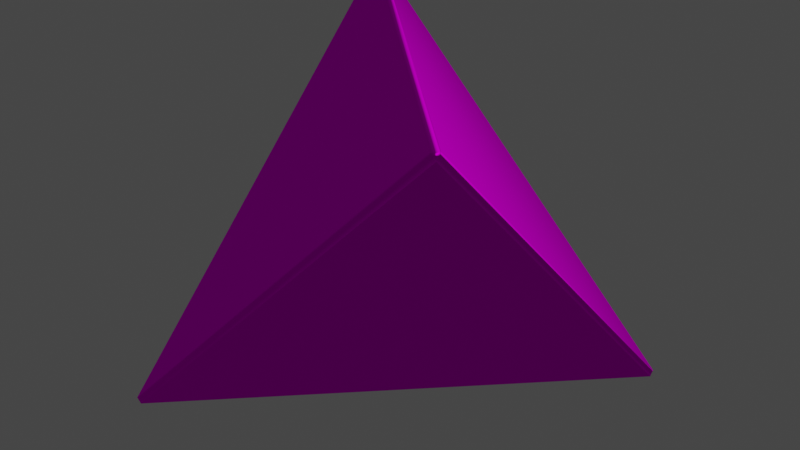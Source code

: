 # Source: d4.blend  (saved by Blender 4.1.24; exported with 4.5.12 LTS)
import bpy
from mathutils import Matrix  # noqa: F401  (used for matrix-valued properties, if any)

bpy.ops.wm.read_factory_settings(use_empty=True)
scene = bpy.context.scene
scene.name = 'Scene'

# ---- images (referenced by path relative to the original .blend; pixels are not part of the script)
import os
ASSET_DIR = os.environ.get("B2B_ASSET_DIR", "")  # directory of the original .blend (textures are referenced by path, not embedded)
HERE = os.path.dirname(os.path.abspath(__file__))  # packed textures are extracted next to this script under _unpacked/

def load_image(name, relpath, width, height, colorspace="sRGB"):
    """Load a texture the original file referenced (path relative to the .blend, or extracted next to this script)."""
    p = next((c for c in (os.path.join(HERE, relpath), os.path.join(ASSET_DIR, relpath)) if relpath and os.path.exists(c)), "")
    if p:
        img = bpy.data.images.load(p, check_existing=True)
        img.name = name
    else:  # same state as the original file: an image datablock whose file is absent (Cycles renders it pink)
        img = bpy.data.images.new(name, width, height)
        img.source = "FILE"
        img.filepath = "//" + (relpath or name)
    img.colorspace_settings.name = colorspace
    return img
img_d4_uv_png_001 = load_image('d4_uv.png.001', 'd4_uv.png', 1024, 1024, 'sRGB')
img_d4_bump_png = load_image('d4_bump.png', 'd4_bump.png', 1024, 1024, 'Non-Color')
img_d4_emissive_png_001 = load_image('d4_emissive.png.001', 'd4_emissive.png', 1024, 1024, 'sRGB')

# ---- materials (node trees are filled in below, after node groups)
mat_material_0 = bpy.data.materials.new('Material_0')
mat_material_0.surface_render_method = 'BLENDED'
mat_material_0.blend_method = 'BLEND'
mat_material_0.use_backface_culling = True
mat_material_0.use_transparent_shadow = False

# ---- material node trees
mat_material_0.use_nodes = True; mat_material_0.node_tree.nodes.clear()
_N = mat_material_0.node_tree.nodes; _L = mat_material_0.node_tree.links
n0 = _N.new('ShaderNodeBsdfPrincipled'); n0.name = 'Principled BSDF'; n0.location = (179, 300)
n0.distribution = 'GGX'
n0.subsurface_method = 'BURLEY'
n0.inputs[2].default_value = 0.8
n0.inputs[3].default_value = 1.3
n0.inputs[9].default_value = (0.0, 0.0, 0.0)
n0.inputs[10].default_value = 0.0
n0.inputs[13].default_value = 0.0
n0.inputs[20].default_value = 0.25
n0.inputs[25].default_value = 0.0
n0.inputs[28].default_value = 0.05
n1 = _N.new('ShaderNodeOutputMaterial'); n1.name = 'Material Output'; n1.location = (489, 270)
n2 = _N.new('ShaderNodeMix'); n2.name = 'Mix'; n2.location = (-340, 269)
n2.label = 'Mix Vertex Color'
n2.data_type = 'RGBA'
n2.blend_type = 'MULTIPLY'
n2.inputs[0].default_value = 1.0
n3 = _N.new('ShaderNodeMath'); n3.name = 'Math'; n3.location = (-340, 10)
n3.label = 'Mix Vertex Alpha'
n3.operation = 'MULTIPLY'
n3.inputs[2].default_value = 0.0
n4 = _N.new('ShaderNodeVertexColor'); n4.name = 'Vertex Color'; n4.location = (-650, -30)
n4.layer_name = 'Col'
n5 = _N.new('ShaderNodeTexImage'); n5.name = 'Image Texture'; n5.location = (-765, 280)
n5.label = 'BASE COLOR'
n5.image = img_d4_uv_png_001
n5.extension = 'EXTEND'
n6 = _N.new('ShaderNodeTexImage'); n6.name = 'Image Texture.001'; n6.location = (-726, -240)
n6.image = img_d4_bump_png
n7 = _N.new('ShaderNodeTexImage'); n7.name = 'Image Texture.002'; n7.location = (-370, -391)
n7.image = img_d4_emissive_png_001
n8 = _N.new('ShaderNodeBump'); n8.name = 'Bump'; n8.location = (-423, -157)
n8.inputs[1].default_value = 1.0
n8.inputs[2].default_value = 1.0
n9 = _N.new('ShaderNodeNormalMap'); n9.name = 'Normal Map'; n9.location = (-200, -125)
_L.new(n0.outputs[0], n1.inputs[0])
_L.new(n2.outputs[2], n0.inputs[0])
_L.new(n3.outputs[0], n0.inputs[4])
_L.new(n4.outputs[0], n2.inputs[7])
_L.new(n4.outputs[1], n3.inputs[1])
_L.new(n5.outputs[0], n2.inputs[6])
_L.new(n5.outputs[1], n3.inputs[0])
_L.new(n8.outputs[0], n9.inputs[1])
_L.new(n9.outputs[0], n0.inputs[5])
_L.new(n6.outputs[0], n8.inputs[3])
_L.new(n7.outputs[0], n0.inputs[27])
n1.is_active_output = True

# ---- world
world_world = bpy.data.worlds.new('World'); scene.world = world_world
world_world.use_nodes = True; world_world.node_tree.nodes.clear()
_N = world_world.node_tree.nodes; _L = world_world.node_tree.links
n0 = _N.new('ShaderNodeOutputWorld'); n0.name = 'World Output'; n0.location = (300, 300)
n1 = _N.new('ShaderNodeBackground'); n1.name = 'Background'; n1.location = (10, 300)
n1.inputs[0].default_value = (0.05088, 0.05088, 0.05088, 1.0)
_L.new(n1.outputs[0], n0.inputs[0])
n0.is_active_output = True
world_world.color = (0.05088, 0.05088, 0.05088)
world_world.use_sun_shadow = False
world_world.sun_shadow_jitter_overblur = 0.0

# ---- meshes
me_mesh_0 = bpy.data.meshes.new('Mesh_0')
me_mesh_0.from_pydata([(-67.64, -65.79, -67.64), (67.64, -67.64, 65.79), (65.79, -67.64, 67.64), (-67.64, 65.79, 67.64), (-67.64, -67.64, -65.79), (67.64, -65.79, 67.64), (67.64, 65.79, -67.64), (67.64, 67.64, -65.79), (65.79, 67.64, -67.64), (-65.79, -67.64, -67.64), (-65.79, 67.64, 67.64), (-67.64, 67.64, 65.79)], [], [(2, 3, 4), (10, 5, 7), (11, 8, 0), (1, 9, 6), (6, 7, 5, 1), (11, 10, 7, 8), (0, 4, 3, 11), (9, 0, 8, 6), (10, 3, 2, 5), (3, 10, 11), (2, 1, 5), (4, 0, 9), (7, 6, 8), (1, 2, 4, 9)])
me_mesh_0.polygons.foreach_set('use_smooth', [True] * 14)
_uv = me_mesh_0.uv_layers.new(name='UVMap')
_uv.uv.foreach_set('vector', [0.125, 0.75, 0.002193, 0.5373, 0.2479, 0.5373, 0.2521, 0.5373, 0.4978, 0.5373, 0.3749, 0.7501, 0.7479, 0.7872, 0.6251, 0.9999, 0.5022, 0.7872, 0.6252, 0.75, 0.5024, 0.5372, 0.748, 0.5372, 0.1446, 0.878, 0.1427, 0.8769, 0.2033, 0.7719, 0.2052, 0.773, 0.0215, 0.879, 0.02151, 0.8769, 0.1427, 0.8769, 0.1427, 0.879, 0.2072, 0.7619, 0.2077, 0.7663, 0.01525, 0.8779, 0.01154, 0.8748, 0.2052, 0.983, 0.2033, 0.984, 0.1427, 0.879, 0.1446, 0.878, 0.01164, 0.8805, 0.01525, 0.8779, 0.2081, 0.9888, 0.2073, 0.9935, 0.01525, 0.8779, 0.01164, 0.8805, 0.01154, 0.8748, 0.2081, 0.9888, 0.2122, 0.9906, 0.2073, 0.9935, 0.2077, 0.7663, 0.2072, 0.7619, 0.2122, 0.7647, 0.1427, 0.8769, 0.1446, 0.878, 0.1427, 0.879, 0.2122, 0.9906, 0.2081, 0.9888, 0.2077, 0.7663, 0.2122, 0.7647])
_ca = me_mesh_0.color_attributes.new('Col', 'BYTE_COLOR', 'CORNER')
_ca.data.foreach_set('color', [1.0, 1.0, 1.0, 1.0, 1.0, 1.0, 1.0, 1.0, 1.0, 1.0, 1.0, 1.0, 1.0, 1.0, 1.0, 1.0, 1.0, 1.0, 1.0, 1.0, 1.0, 1.0, 1.0, 1.0, 1.0, 1.0, 1.0, 1.0, 1.0, 1.0, 1.0, 1.0, 1.0, 1.0, 1.0, 1.0, 1.0, 1.0, 1.0, 1.0, 1.0, 1.0, 1.0, 1.0, 1.0, 1.0, 1.0, 1.0, 1.0, 1.0, 1.0, 1.0, 1.0, 1.0, 1.0, 1.0, 1.0, 1.0, 1.0, 1.0, 1.0, 1.0, 1.0, 1.0, 1.0, 1.0, 1.0, 1.0, 1.0, 1.0, 1.0, 1.0, 1.0, 1.0, 1.0, 1.0, 1.0, 1.0, 1.0, 1.0, 1.0, 1.0, 1.0, 1.0, 1.0, 1.0, 1.0, 1.0, 1.0, 1.0, 1.0, 1.0, 1.0, 1.0, 1.0, 1.0, 1.0, 1.0, 1.0, 1.0, 1.0, 1.0, 1.0, 1.0, 1.0, 1.0, 1.0, 1.0, 1.0, 1.0, 1.0, 1.0, 1.0, 1.0, 1.0, 1.0, 1.0, 1.0, 1.0, 1.0, 1.0, 1.0, 1.0, 1.0, 1.0, 1.0, 1.0, 1.0, 1.0, 1.0, 1.0, 1.0, 1.0, 1.0, 1.0, 1.0, 1.0, 1.0, 1.0, 1.0, 1.0, 1.0, 1.0, 1.0, 1.0, 1.0, 1.0, 1.0, 1.0, 1.0, 1.0, 1.0, 1.0, 1.0, 1.0, 1.0, 1.0, 1.0, 1.0, 1.0, 1.0, 1.0, 1.0, 1.0, 1.0, 1.0, 1.0, 1.0, 1.0, 1.0, 1.0, 1.0, 1.0, 1.0, 1.0, 1.0, 1.0, 1.0, 1.0, 1.0, 1.0, 1.0, 1.0, 1.0, 1.0, 1.0, 1.0, 1.0, 1.0, 1.0, 1.0, 1.0])
me_mesh_0.materials.append(mat_material_0)
me_mesh_0.use_remesh_fix_poles = True
me_mesh_0.use_remesh_preserve_attributes = False
me_mesh_0.update()
me_mesh_0.normals_split_custom_set([tuple(v) for v in zip(*[iter([2.785e-06, -0.7071, 0.7071, -0.7071, -2.779e-06, 0.7071, -0.7071, -0.7071, -5.421e-07, -2.809e-06, 0.7071, 0.7071, 0.7071, 2.779e-06, 0.7071, 0.7071, 0.7071, -5.421e-07, -0.7071, 0.7071, -1.025e-07, -2.205e-06, 0.7071, -0.7071, -0.7071, -1.748e-06, -0.7071, 0.7071, -0.7071, 9.464e-08, 2.464e-06, -0.7071, -0.7071, 0.7071, 1.748e-06, -0.7071, 0.7071, 1.748e-06, -0.7071, 0.7071, 0.7071, -5.421e-07, 0.7071, 2.779e-06, 0.7071, 0.7071, -0.7071, 9.464e-08, -0.7071, 0.7071, -1.025e-07, -2.809e-06, 0.7071, 0.7071, 0.7071, 0.7071, -5.421e-07, -2.205e-06, 0.7071, -0.7071, -0.7071, -1.748e-06, -0.7071, -0.7071, -0.7071, -5.421e-07, -0.7071, -2.779e-06, 0.7071, -0.7071, 0.7071, -1.025e-07, 2.464e-06, -0.7071, -0.7071, -0.7071, -1.748e-06, -0.7071, -2.205e-06, 0.7071, -0.7071, 0.7071, 1.748e-06, -0.7071, -2.809e-06, 0.7071, 0.7071, -0.7071, -2.779e-06, 0.7071, 2.785e-06, -0.7071, 0.7071, 0.7071, 2.779e-06, 0.7071, -0.7071, -2.779e-06, 0.7071, -2.809e-06, 0.7071, 0.7071, -0.7071, 0.7071, -1.025e-07, 2.785e-06, -0.7071, 0.7071, 0.7071, -0.7071, 9.464e-08, 0.7071, 2.779e-06, 0.7071, -0.7071, -0.7071, -5.421e-07, -0.7071, -1.748e-06, -0.7071, 2.464e-06, -0.7071, -0.7071, 0.7071, 0.7071, -5.421e-07, 0.7071, 1.748e-06, -0.7071, -2.205e-06, 0.7071, -0.7071, 0.7071, -0.7071, 9.464e-08, 2.785e-06, -0.7071, 0.7071, -0.7071, -0.7071, -5.421e-07, 2.464e-06, -0.7071, -0.7071])] * 3)])

# ---- objects
ob_mesh_0 = bpy.data.objects.new('Mesh_0', me_mesh_0)

# ---- transforms, parenting, visibility, modifiers, constraints
ob_mesh_0.location = (0.0, 0.0, 0.0)
ob_mesh_0.rotation_mode = 'QUATERNION'
ob_mesh_0.rotation_quaternion = (1.0, 0.0, 0.0, 0.0)
ob_mesh_0.lineart.crease_threshold = 0.0
_m = ob_mesh_0.modifiers.new('WeightedNormal', 'WEIGHTED_NORMAL')
_m = ob_mesh_0.modifiers.new('Triangulate', 'TRIANGULATE')
_m.keep_custom_normals = True

# ---- collection membership
scene.collection.objects.link(ob_mesh_0)

# ---- scene / render settings (as saved in the file)
scene.frame_start = 1; scene.frame_end = 250; scene.frame_set(134)
scene.render.engine = 'BLENDER_EEVEE_NEXT'
scene.render.use_motion_blur = True
scene.render.use_high_quality_normals = True
scene.cycles.samples = 128
scene.cycles.sampling_pattern = 'TABULATED_SOBOL'
scene.cycles.use_light_tree = False
scene.eevee.use_volumetric_shadows = True
scene.eevee.use_gtao = True
scene.eevee.ray_tracing_options.trace_max_roughness = 0.0
scene.eevee.use_raytracing = True
scene.view_settings.view_transform = 'Filmic'
bpy.context.view_layer.update()

# ---- added for rendering (the .blend has no active camera and no usable light): camera, sun
cam_auto = bpy.data.cameras.new('AutoCamera')
cam_auto.lens = 50.0
cam_auto.sensor_width = 36.0
cam_auto.clip_end = 3804.73
ob_auto_camera = bpy.data.objects.new('AutoCamera', cam_auto)
scene.collection.objects.link(ob_auto_camera)
ob_auto_camera.location = (216.795, -260.154, 173.436)
ob_auto_camera.rotation_euler = (1.09748, -7.21219e-08, 0.694738)
scene.camera = ob_auto_camera
light_auto_sun = bpy.data.lights.new('AutoSun', 'SUN')
light_auto_sun.energy = 3.0
light_auto_sun.angle = 0.0523599
ob_auto_sun = bpy.data.objects.new('AutoSun', light_auto_sun)
scene.collection.objects.link(ob_auto_sun)
ob_auto_sun.rotation_euler = (0.872665, 0.174533, 0.523599)
bpy.context.view_layer.update()
